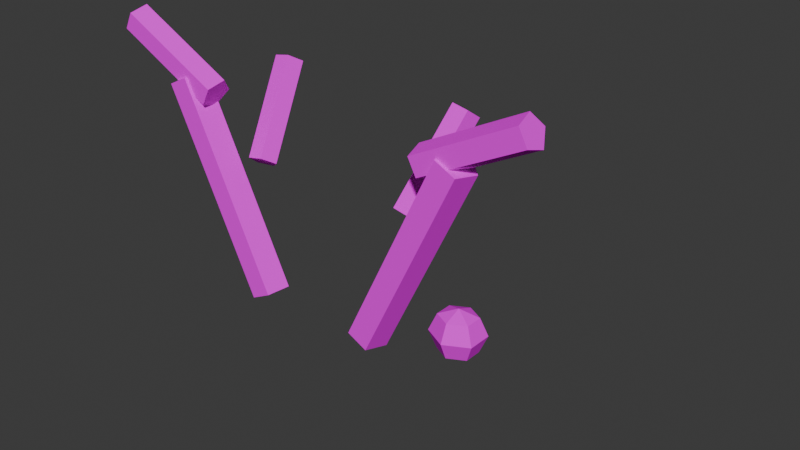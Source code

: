 # Source: hat_antlers.blend  (saved by Blender 5.3.31; exported with 4.5.12 LTS)
import bpy
from mathutils import Matrix  # noqa: F401  (used for matrix-valued properties, if any)

bpy.ops.wm.read_factory_settings(use_empty=True)
scene = bpy.context.scene
scene.name = 'Scene'

# ---- collections
col_collection = bpy.data.collections.new('Collection'); scene.collection.children.link(col_collection)

# ---- images (referenced by path relative to the original .blend; pixels are not part of the script)
import os
ASSET_DIR = os.environ.get("B2B_ASSET_DIR", "")  # directory of the original .blend (textures are referenced by path, not embedded)
HERE = os.path.dirname(os.path.abspath(__file__))  # packed textures are extracted next to this script under _unpacked/

def load_image(name, relpath, width, height, colorspace="sRGB"):
    """Load a texture the original file referenced (path relative to the .blend, or extracted next to this script)."""
    p = next((c for c in (os.path.join(HERE, relpath), os.path.join(ASSET_DIR, relpath)) if relpath and os.path.exists(c)), "")
    if p:
        img = bpy.data.images.load(p, check_existing=True)
        img.name = name
    else:  # same state as the original file: an image datablock whose file is absent (Cycles renders it pink)
        img = bpy.data.images.new(name, width, height)
        img.source = "FILE"
        img.filepath = "//" + (relpath or name)
    img.colorspace_settings.name = colorspace
    return img
img_hat_antlers_albedo = load_image('hat_antlers_albedo', 'hat_antlers_albedo.png', 1024, 1024, 'sRGB')

# ---- materials (node trees are filled in below, after node groups)
mat_hat_antlers = bpy.data.materials.new('hat_antlers')

# ---- material node trees
mat_hat_antlers.use_nodes = True; mat_hat_antlers.node_tree.nodes.clear()
_N = mat_hat_antlers.node_tree.nodes; _L = mat_hat_antlers.node_tree.links
n0 = _N.new('ShaderNodeBsdfPrincipled'); n0.name = 'Principled BSDF'; n0.location = (-200, 100)
n0.inputs[2].default_value = 1.0
n0.inputs[10].default_value = 0.005
n0.inputs[13].default_value = 0.0
n1 = _N.new('ShaderNodeOutputMaterial'); n1.name = 'Material Output'; n1.location = (200, 100)
n2 = _N.new('ShaderNodeTexImage'); n2.name = 'Image Texture'; n2.location = (0, 0)
n2.image = img_hat_antlers_albedo
n2.interpolation = 'Closest'
_L.new(n0.outputs[0], n1.inputs[0])
_L.new(n2.outputs[0], n0.inputs[0])
n1.is_active_output = True

# ---- world
world_world = bpy.data.worlds.new('World'); scene.world = world_world
world_world.use_nodes = True; world_world.node_tree.nodes.clear()
_N = world_world.node_tree.nodes; _L = world_world.node_tree.links
n0 = _N.new('ShaderNodeOutputWorld'); n0.name = 'World Output'; n0.location = (200, 100)
n1 = _N.new('ShaderNodeBackground'); n1.name = 'Background'; n1.location = (-200, 100)
n1.inputs[0].default_value = (0.05088, 0.05088, 0.05088, 1.0)
_L.new(n1.outputs[0], n0.inputs[0])
n0.is_active_output = True
world_world.color = (0.05088, 0.05088, 0.05088)
world_world.sun_shadow_jitter_overblur = 0.0

# ---- meshes
me_hat_antlers = bpy.data.meshes.new('hat_antlers')
me_hat_antlers.from_pydata([(0.0, 0.705, 0.89), (0.0, 0.7404, 0.8754), (0.0, 0.755, 0.84), (0.0, 0.7404, 0.8046), (0.0, 0.705, 0.79), (0.03368, 0.7227, 0.8754), (0.04763, 0.73, 0.84), (0.03368, 0.7227, 0.8046), (0.03368, 0.6873, 0.8754), (0.04763, 0.68, 0.84), (0.03368, 0.6873, 0.8046), (-8.196e-09, 0.6696, 0.8754), (-8.196e-09, 0.655, 0.84), (-8.196e-09, 0.6696, 0.8046), (-0.03368, 0.6873, 0.8754), (-0.04763, 0.68, 0.84), (-0.03368, 0.6873, 0.8046), (-0.03368, 0.7227, 0.8754), (-0.04763, 0.73, 0.84), (-0.03368, 0.7227, 0.8046), (-0.09606, 0.39, 1.047), (-0.2439, 0.39, 1.353), (-0.07036, 0.3693, 1.059), (-0.2183, 0.3693, 1.365), (-0.08018, 0.3357, 1.055), (-0.2281, 0.3357, 1.361), (-0.1119, 0.3357, 1.039), (-0.2598, 0.3357, 1.345), (-0.1217, 0.3693, 1.035), (-0.2696, 0.3693, 1.341), (-0.1898, 0.385, 1.339), (-0.3502, 0.385, 1.421), (-0.179, 0.3677, 1.36), (-0.3394, 0.3677, 1.442), (-0.1831, 0.3398, 1.352), (-0.3435, 0.3398, 1.434), (-0.1965, 0.3398, 1.326), (-0.3569, 0.3398, 1.408), (-0.2006, 0.3677, 1.318), (-0.361, 0.3677, 1.4), (-0.1344, 0.413, 1.223), (-0.1606, 0.5033, 1.353), (-0.1156, 0.4004, 1.236), (-0.1418, 0.4908, 1.365), (-0.1262, 0.3801, 1.248), (-0.1524, 0.4705, 1.377), (-0.1516, 0.3801, 1.243), (-0.1778, 0.4705, 1.372), (-0.1566, 0.4004, 1.227), (-0.1829, 0.4908, 1.357), (0.09606, 0.39, 1.047), (0.2439, 0.39, 1.353), (0.1217, 0.3693, 1.035), (0.2696, 0.3693, 1.341), (0.1119, 0.3357, 1.039), (0.2598, 0.3357, 1.345), (0.08018, 0.3357, 1.055), (0.2281, 0.3357, 1.361), (0.07036, 0.3693, 1.059), (0.2183, 0.3693, 1.365), (0.1898, 0.385, 1.339), (0.3502, 0.385, 1.421), (0.2006, 0.3677, 1.318), (0.361, 0.3677, 1.4), (0.1965, 0.3398, 1.326), (0.3569, 0.3398, 1.408), (0.1831, 0.3398, 1.352), (0.3435, 0.3398, 1.434), (0.179, 0.3677, 1.36), (0.3394, 0.3677, 1.442), (0.1344, 0.413, 1.223), (0.1606, 0.5033, 1.353), (0.1566, 0.4004, 1.227), (0.1829, 0.4908, 1.357), (0.1516, 0.3801, 1.243), (0.1778, 0.4705, 1.372), (0.1262, 0.3801, 1.248), (0.1524, 0.4705, 1.377), (0.1156, 0.4004, 1.236), (0.1418, 0.4908, 1.365)], [], [(1, 0, 5), (4, 3, 7), (2, 1, 5, 6), (3, 2, 6, 7), (4, 7, 10), (6, 5, 8, 9), (7, 6, 9, 10), (5, 0, 8), (4, 10, 13), (9, 8, 11, 12), (10, 9, 12, 13), (8, 0, 11), (11, 0, 14), (4, 13, 16), (12, 11, 14, 15), (13, 12, 15, 16), (16, 15, 18, 19), (14, 0, 17), (4, 16, 19), (15, 14, 17, 18), (19, 18, 2, 3), (17, 0, 1), (4, 19, 3), (18, 17, 1, 2), (20, 21, 23, 22), (22, 23, 25, 24), (24, 25, 27, 26), (23, 21, 29, 27, 25), (26, 27, 29, 28), (28, 29, 21, 20), (20, 22, 24, 26, 28), (30, 31, 33, 32), (32, 33, 35, 34), (34, 35, 37, 36), (33, 31, 39, 37, 35), (36, 37, 39, 38), (38, 39, 31, 30), (30, 32, 34, 36, 38), (40, 41, 43, 42), (42, 43, 45, 44), (44, 45, 47, 46), (43, 41, 49, 47, 45), (46, 47, 49, 48), (48, 49, 41, 40), (40, 42, 44, 46, 48), (50, 51, 53, 52), (52, 53, 55, 54), (54, 55, 57, 56), (53, 51, 59, 57, 55), (56, 57, 59, 58), (58, 59, 51, 50), (50, 52, 54, 56, 58), (60, 61, 63, 62), (62, 63, 65, 64), (64, 65, 67, 66), (63, 61, 69, 67, 65), (66, 67, 69, 68), (68, 69, 61, 60), (60, 62, 64, 66, 68), (70, 71, 73, 72), (72, 73, 75, 74), (74, 75, 77, 76), (73, 71, 79, 77, 75), (76, 77, 79, 78), (78, 79, 71, 70), (70, 72, 74, 76, 78)])
_uv = me_hat_antlers.uv_layers.new(name='UVMap')
_uv.uv.foreach_set('vector', [0.6297, 0.628, 0.5767, 0.6046, 0.6297, 0.5705, 0.4206, 0.7814, 0.4563, 0.7493, 0.4563, 0.8072, 0.6758, 0.6458, 0.6297, 0.628, 0.6297, 0.5705, 0.6758, 0.5645, 0.1296, 0.8176, 0.1884, 0.8151, 0.1697, 0.8707, 0.1164, 0.8569, 0.4206, 0.7814, 0.4563, 0.8072, 0.4118, 0.8356, 0.009418, 0.795, 0.02614, 0.7503, 0.08021, 0.7503, 0.08588, 0.795, 0.021, 0.8537, 0.009418, 0.795, 0.08588, 0.795, 0.07507, 0.8537, 0.6297, 0.5705, 0.5767, 0.6046, 0.5888, 0.5512, 0.4206, 0.7814, 0.4118, 0.8356, 0.3672, 0.8061, 0.4017, 0.701, 0.347, 0.6794, 0.347, 0.6274, 0.4017, 0.6274, 0.4563, 0.6794, 0.4017, 0.701, 0.4017, 0.6274, 0.4563, 0.6274, 0.5888, 0.5512, 0.5767, 0.6046, 0.5479, 0.5893, 0.937, 0.9662, 0.937, 0.9071, 0.9656, 0.9396, 0.4206, 0.7814, 0.3672, 0.8061, 0.3672, 0.7482, 0.4017, 0.6274, 0.347, 0.6274, 0.347, 0.5753, 0.4017, 0.5538, 0.4563, 0.6274, 0.4017, 0.6274, 0.4017, 0.5538, 0.4563, 0.5753, 0.8467, 0.9304, 0.8419, 0.8859, 0.9181, 0.8859, 0.9005, 0.9304, 0.5479, 0.6468, 0.5767, 0.6046, 0.5888, 0.6661, 0.4206, 0.7814, 0.3672, 0.7482, 0.4118, 0.7198, 0.8419, 0.8859, 0.8527, 0.8272, 0.9066, 0.8272, 0.9181, 0.8859, 0.1164, 0.7604, 0.1697, 0.7342, 0.1884, 0.8151, 0.1296, 0.8176, 0.5888, 0.6661, 0.5767, 0.6046, 0.6297, 0.628, 0.4206, 0.7814, 0.4118, 0.7198, 0.4563, 0.7493, 0.618, 0.6997, 0.5888, 0.6661, 0.6297, 0.628, 0.6758, 0.6458, 0.2386, 0.4349, 0.2382, 0.06974, 0.2927, 0.06974, 0.2931, 0.4349, 0.1385, 0.3863, 0.1485, 0.009418, 0.2026, 0.01506, 0.1926, 0.392, 0.4018, 0.5349, 0.4018, 0.009417, 0.4563, 0.009417, 0.4563, 0.5349, 0.2927, 0.06974, 0.2382, 0.06974, 0.2214, 0.03246, 0.2655, 0.009417, 0.3096, 0.03246, 0.6938, 0.3999, 0.6938, 0.009417, 0.7482, 0.01091, 0.7482, 0.4014, 0.6205, 0.52, 0.6205, 0.01005, 0.6749, 0.009417, 0.6749, 0.5193, 0.1151, 0.4203, 0.1385, 0.3863, 0.1926, 0.392, 0.2026, 0.4295, 0.1547, 0.447, 0.2214, 0.7244, 0.2214, 0.4613, 0.2647, 0.4657, 0.2647, 0.7288, 0.2647, 0.7288, 0.2647, 0.4657, 0.2912, 0.4537, 0.2912, 0.7168, 0.7671, 0.2876, 0.7671, 0.009418, 0.8125, 0.009418, 0.8125, 0.2876, 0.4552, 0.8688, 0.4983, 0.8544, 0.5249, 0.89, 0.4983, 0.9264, 0.4552, 0.9133, 0.4751, 0.828, 0.4751, 0.5515, 0.5205, 0.5512, 0.5205, 0.8277, 0.8313, 0.2853, 0.8313, 0.009417, 0.8768, 0.009511, 0.8768, 0.2854, 0.3672, 0.8902, 0.3937, 0.8544, 0.4364, 0.8692, 0.4364, 0.9142, 0.3937, 0.9272, 0.6947, 0.7796, 0.6947, 0.5647, 0.7238, 0.5512, 0.7238, 0.766, 0.7238, 0.766, 0.7238, 0.5512, 0.7589, 0.5607, 0.7589, 0.7756, 0.8312, 0.5106, 0.8312, 0.3065, 0.8712, 0.3065, 0.8712, 0.5106, 0.07032, 0.8856, 0.07032, 0.925, 0.03268, 0.9363, 0.009417, 0.9038, 0.03268, 0.8725, 0.6363, 0.9547, 0.6363, 0.7204, 0.6758, 0.7185, 0.6758, 0.9529, 0.9045, 0.7955, 0.9045, 0.5512, 0.9441, 0.5521, 0.9441, 0.7964, 0.9828, 0.8883, 0.9497, 0.8883, 0.937, 0.8505, 0.9622, 0.8272, 0.9906, 0.8505, 0.05836, 0.4422, 0.05836, 0.009417, 0.09631, 0.03161, 0.09631, 0.4644, 0.5479, 0.5324, 0.5479, 0.01049, 0.6017, 0.009417, 0.6017, 0.5313, 0.3285, 0.5349, 0.3285, 0.009417, 0.383, 0.009417, 0.383, 0.5349, 0.3202, 0.8356, 0.2802, 0.8161, 0.2802, 0.7618, 0.3202, 0.7477, 0.3448, 0.7933, 0.4751, 0.5324, 0.4751, 0.01031, 0.5291, 0.009418, 0.5291, 0.5315, 0.009418, 0.4558, 0.009417, 0.02302, 0.05836, 0.009417, 0.05836, 0.4422, 0.7915, 0.9343, 0.7405, 0.9198, 0.7405, 0.8666, 0.7915, 0.8482, 0.8231, 0.8901, 0.8956, 0.2441, 0.8956, 0.009417, 0.9382, 0.01781, 0.9382, 0.2525, 0.1159, 0.7153, 0.1317, 0.5141, 0.177, 0.5141, 0.1612, 0.7153, 0.7777, 0.8294, 0.7777, 0.5512, 0.8231, 0.5512, 0.8231, 0.8294, 0.1317, 0.5141, 0.1151, 0.4842, 0.1502, 0.4658, 0.1884, 0.4842, 0.177, 0.5141, 0.7671, 0.5121, 0.7671, 0.309, 0.8124, 0.3065, 0.8124, 0.5096, 0.8419, 0.8084, 0.8419, 0.5564, 0.8857, 0.5512, 0.8857, 0.8031, 0.7444, 0.4881, 0.7111, 0.4881, 0.6938, 0.4461, 0.7163, 0.4202, 0.7476, 0.4461, 0.04701, 0.7315, 0.04701, 0.4843, 0.07156, 0.4833, 0.07156, 0.7304, 0.5479, 0.9614, 0.5479, 0.7185, 0.5865, 0.7205, 0.5865, 0.9634, 0.2214, 0.9518, 0.2214, 0.7477, 0.2614, 0.7477, 0.2614, 0.9518, 0.3068, 0.9187, 0.2833, 0.8866, 0.3068, 0.8544, 0.3448, 0.8667, 0.3448, 0.9064, 0.8956, 0.5186, 0.8956, 0.2713, 0.9354, 0.2714, 0.9354, 0.5187, 0.009417, 0.731, 0.009417, 0.4839, 0.04701, 0.4843, 0.04701, 0.7315, 0.1884, 0.9275, 0.1585, 0.951, 0.128, 0.9275, 0.1389, 0.8895, 0.1762, 0.8895])
me_hat_antlers.materials.append(mat_hat_antlers)
me_hat_antlers.update()

# ---- objects
ob_hat_antlers = bpy.data.objects.new('hat_antlers', me_hat_antlers)

# ---- transforms, parenting, visibility, modifiers, constraints
ob_hat_antlers.location = (0.0, 0.0, 0.0)

# ---- collection membership
col_collection.objects.link(ob_hat_antlers)

# ---- scene / render settings (as saved in the file)
scene.frame_start = 1; scene.frame_end = 250; scene.frame_set(1)
scene.render.engine = 'CYCLES'
scene.render.bake_bias = 0.0
scene.render.bake_samples = 0
scene.render.compositor_device = 'GPU'
scene.cycles.samples = 4
scene.eevee.use_volume_custom_range = False
scene.eevee.fast_gi_thickness_near = 0.1
scene.eevee.fast_gi_thickness_far = 0.0
scene.eevee.ray_tracing_options.screen_trace_thickness = 0.1
bpy.context.view_layer.update()

# ---- added for rendering (the .blend has no active camera and no usable light): camera, sun
cam_auto = bpy.data.cameras.new('AutoCamera')
cam_auto.lens = 50.0
cam_auto.sensor_width = 36.0
cam_auto.clip_end = 1000.0
ob_auto_camera = bpy.data.objects.new('AutoCamera', cam_auto)
scene.collection.objects.link(ob_auto_camera)
ob_auto_camera.location = (0.980116, -0.630774, 1.9001)
ob_auto_camera.rotation_euler = (1.09748, -7.21219e-08, 0.694738)
scene.camera = ob_auto_camera
light_auto_sun = bpy.data.lights.new('AutoSun', 'SUN')
light_auto_sun.energy = 3.0
light_auto_sun.angle = 0.0523599
ob_auto_sun = bpy.data.objects.new('AutoSun', light_auto_sun)
scene.collection.objects.link(ob_auto_sun)
ob_auto_sun.rotation_euler = (0.872665, 0.174533, 0.523599)
bpy.context.view_layer.update()
